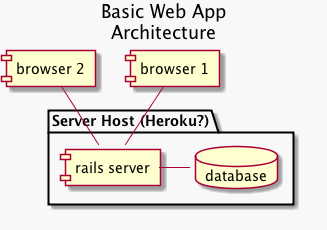

The diagram above was rendered by PlantUML. Its source (embedded in the PNG):
@startuml
skinparam backgroundColor #f8f8f8
Title Basic Web App\nArchitecture

package "Server Host (Heroku?)" {
   database "database" as Db
   [rails server] as Srv
}
[browser 1] as Clt1
[browser 2] as Clt2

Db -left- Srv
Srv -up- Clt1
Srv -up- Clt2

@enduml